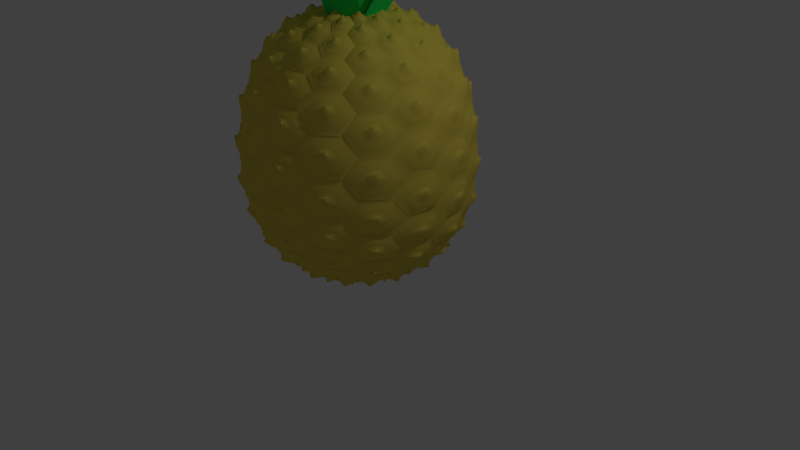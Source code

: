 # Source: pineapple_prop.blend  (saved by Blender 2.93.21; exported with 4.5.12 LTS)
import bpy
from mathutils import Matrix  # noqa: F401  (used for matrix-valued properties, if any)

bpy.ops.wm.read_factory_settings(use_empty=True)
scene = bpy.context.scene
scene.name = 'Scene'

# ---- collections
col_collection_1 = bpy.data.collections.new('Collection 1'); scene.collection.children.link(col_collection_1)

# ---- materials (node trees are filled in below, after node groups)
mat_material = bpy.data.materials.new('Material')
mat_material.use_transparent_shadow = False
mat_material.diffuse_color = (0.8, 0.6275, 0.09465, 1.0)
mat_material_001 = bpy.data.materials.new('Material.001')
mat_material_001.use_transparent_shadow = False
mat_material_001.diffuse_color = (0.02443, 0.8, 0.1349, 1.0)

# ---- material node trees

# ---- world
world_world = bpy.data.worlds.new('World'); scene.world = world_world
world_world.color = (0.05088, 0.05088, 0.05088)
world_world.use_sun_shadow = False
world_world.sun_shadow_jitter_overblur = 0.0
world_world.cycles.sampling_method = 'MANUAL'
world_world.cycles.sample_map_resolution = 256

# ---- cameras
cam_camera = bpy.data.cameras.new('Camera')
cam_camera.clip_end = 100.0
cam_camera.lens = 35.0
cam_camera.sensor_width = 32.0
cam_camera.sensor_height = 18.0
cam_camera.ortho_scale = 7.314
cam_camera.dof.focus_distance = 0.0
cam_camera.dof.aperture_fstop = 128.0

# ---- lights
light_lamp = bpy.data.lights.new('Lamp', 'POINT')
light_lamp.transmission_factor = 0.0
light_lamp.cutoff_distance = 30.0
light_lamp.energy = 100.0
light_lamp.shadow_buffer_clip_start = 1.001
light_lamp.shadow_soft_size = 0.1
light_lamp.shadow_maximum_resolution = 0.006
light_lamp.use_absolute_resolution = True
light_lamp.cycles.use_multiple_importance_sampling = False

# ---- meshes
me_circle_003 = bpy.data.meshes.new('Circle.003')
me_circle_003.from_pydata([(0.0866, 0.4, 0.0), (8.196e-08, 0.3, 0.0), (8.196e-08, 0.1, 0.0), (0.0866, -2.98e-08, 0.0), (0.1732, 0.1, 0.0), (0.1732, 0.3, 0.0), (0.0866, 0.2884, -0.0324), (0.04834, 0.2442, -0.0324), (0.04834, 0.1558, -0.0324), (0.0866, 0.1116, -0.0324), (0.1249, 0.1558, -0.0324), (0.1249, 0.2442, -0.0324), (0.09327, 0.2488, -0.05687), (0.07313, 0.2244, -0.06319), (0.07313, 0.1756, -0.06319), (0.09327, 0.1512, -0.05687), (0.1134, 0.1756, -0.05055), (0.1134, 0.2244, -0.05055), (0.1072, 0.2174, -0.08269), (0.09786, 0.2087, -0.08487), (0.09201, 0.1913, -0.07814), (0.09546, 0.1826, -0.06923), (0.1048, 0.1913, -0.06705), (0.1106, 0.2087, -0.07378), (0.1082, 0.2027, -0.08388), (0.1042, 0.1995, -0.08445), (0.1014, 0.193, -0.08118), (0.1025, 0.1898, -0.07734), (0.1065, 0.193, -0.07677), (0.1093, 0.1995, -0.08004), (0.1109, 0.1916, -0.08704), (0.1094, 0.1913, -0.08683), (0.1078, 0.1907, -0.08503), (0.1078, 0.1904, -0.08343), (0.1094, 0.1907, -0.08363), (0.111, 0.1913, -0.08543), (0.1104, 0.1874, -0.08645), (0.1097, 0.1873, -0.08635), (0.109, 0.1872, -0.08555), (0.109, 0.1871, -0.08483), (0.1097, 0.1872, -0.08493), (0.1104, 0.1873, -0.08574), (0.02417, 0.2721, -0.0324), (0.02417, 0.1279, -0.0324), (0.149, 0.1279, -0.0324), (0.149, 0.2721, -0.0324), (0.0866, 0.05582, -0.0324), (0.0866, 0.3442, -0.0324)], [], [(43, 42, 7, 8), (45, 44, 10, 11), (46, 43, 8, 9), (42, 47, 6, 7), (47, 45, 11, 6), (44, 46, 9, 10), (11, 10, 16, 17), (9, 8, 14, 15), (7, 6, 12, 13), (6, 11, 17, 12), (10, 9, 15, 16), (8, 7, 13, 14), (12, 17, 23, 18), (16, 15, 21, 22), (14, 13, 19, 20), (17, 16, 22, 23), (15, 14, 20, 21), (13, 12, 18, 19), (23, 22, 28, 29), (21, 20, 26, 27), (19, 18, 24, 25), (18, 23, 29, 24), (22, 21, 27, 28), (20, 19, 25, 26), (28, 27, 33, 34), (26, 25, 31, 32), (29, 28, 34, 35), (27, 26, 32, 33), (25, 24, 30, 31), (24, 29, 35, 30), (33, 32, 38, 39), (31, 30, 36, 37), (30, 35, 41, 36), (34, 33, 39, 40), (32, 31, 37, 38), (35, 34, 40, 41), (4, 3, 46, 44), (0, 5, 45, 47), (1, 0, 47, 42), (3, 2, 43, 46), (5, 4, 44, 45), (2, 1, 42, 43)])
me_circle_003.polygons.foreach_set('use_smooth', [True] * 42)
_uv = me_circle_003.uv_layers.new(name='UVMap')
_uv.uv.foreach_set('vector', [0.0, 0.0, 0.0, 0.0, 0.0, 0.0, 0.0, 0.0, 0.0, 0.0, 0.0, 0.0, 0.0, 0.0, 0.0, 0.0, 0.0, 0.0, 0.0, 0.0, 0.0, 0.0, 0.0, 0.0, 0.0, 0.0, 0.0, 0.0, 0.0, 0.0, 0.0, 0.0, 0.0, 0.0, 0.0, 0.0, 0.0, 0.0, 0.0, 0.0, 0.0, 0.0, 0.0, 0.0, 0.0, 0.0, 0.0, 0.0, 0.0, 0.0, 0.0, 0.0, 0.0, 0.0, 0.0, 0.0, 0.0, 0.0, 0.0, 0.0, 0.0, 0.0, 0.0, 0.0, 0.0, 0.0, 0.0, 0.0, 0.0, 0.0, 0.0, 0.0, 0.0, 0.0, 0.0, 0.0, 0.0, 0.0, 0.0, 0.0, 0.0, 0.0, 0.0, 0.0, 0.0, 0.0, 0.0, 0.0, 0.0, 0.0, 0.0, 0.0, 0.0, 0.0, 0.0, 0.0, 0.0, 0.0, 0.0, 0.0, 0.0, 0.0, 0.0, 0.0, 0.0, 0.0, 0.0, 0.0, 0.0, 0.0, 0.0, 0.0, 0.0, 0.0, 0.0, 0.0, 0.0, 0.0, 0.0, 0.0, 0.0, 0.0, 0.0, 0.0, 0.0, 0.0, 0.0, 0.0, 0.0, 0.0, 0.0, 0.0, 0.0, 0.0, 0.0, 0.0, 0.0, 0.0, 0.0, 0.0, 0.0, 0.0, 0.0, 0.0, 0.0, 0.0, 0.0, 0.0, 0.0, 0.0, 0.0, 0.0, 0.0, 0.0, 0.0, 0.0, 0.0, 0.0, 0.0, 0.0, 0.0, 0.0, 0.0, 0.0, 0.0, 0.0, 0.0, 0.0, 0.0, 0.0, 0.0, 0.0, 0.0, 0.0, 0.0, 0.0, 0.0, 0.0, 0.0, 0.0, 0.0, 0.0, 0.0, 0.0, 0.0, 0.0, 0.0, 0.0, 0.0, 0.0, 0.0, 0.0, 0.0, 0.0, 0.0, 0.0, 0.0, 0.0, 0.0, 0.0, 0.0, 0.0, 0.0, 0.0, 0.0, 0.0, 0.0, 0.0, 0.0, 0.0, 0.0, 0.0, 0.0, 0.0, 0.0, 0.0, 0.0, 0.0, 0.0, 0.0, 0.0, 0.0, 0.0, 0.0, 0.0, 0.0, 0.0, 0.0, 0.0, 0.0, 0.0, 0.0, 0.0, 0.0, 0.0, 0.0, 0.0, 0.0, 0.0, 0.0, 0.0, 0.0, 0.0, 0.0, 0.0, 0.0, 0.0, 0.0, 0.0, 0.0, 0.0, 0.0, 0.0, 0.0, 0.0, 0.0, 0.0, 0.0, 0.0, 0.0, 0.0, 0.0, 0.0, 0.0, 0.0, 0.0, 0.0, 0.0, 0.0, 0.0, 0.0, 0.0, 0.0, 0.0, 0.0, 0.0, 0.0, 0.0, 0.0, 0.0, 0.0, 0.0, 0.0, 0.0, 0.0, 0.0, 0.0, 0.0, 0.0, 0.0, 0.0, 0.0, 0.0, 0.0, 0.0, 0.0, 0.0, 0.0, 0.0, 0.0, 0.0, 0.0, 0.0, 0.0, 0.0, 0.0, 0.0, 0.0, 0.0, 0.0, 0.0, 0.0, 0.0, 0.0, 0.0, 0.0, 0.0, 0.0, 0.0, 0.0, 0.0, 0.0, 0.0, 0.0, 0.0, 0.0, 0.0, 0.0, 0.0, 0.0, 0.0, 0.0, 0.0, 0.0, 0.0, 0.0])
me_circle_003.materials.append(mat_material)
me_circle_003.use_remesh_fix_poles = True
me_circle_003.use_remesh_preserve_attributes = False
me_circle_003.use_mirror_vertex_groups = False
me_circle_003.update()
me_plane = bpy.data.meshes.new('Plane')
me_plane.from_pydata([(0.8094, -0.6604, -0.4189), (1.5, -0.5997, 0.5685), (0.805, 0.5441, -0.49), (1.496, 0.6048, 0.4975), (2.14, -0.2246, 1.13), (2.138, 0.3028, 1.099), (2.476, -0.01402, 1.398), (2.476, 0.1276, 1.389), (0.5105, -0.5305, -1.103), (0.5075, 0.3327, -1.153), (0.3381, -0.3253, -1.658), (0.3367, 0.06236, -1.681), (0.9489, -0.06346, -0.5532), (1.64, -0.002767, 0.4342), (2.266, 0.03437, 1.026), (2.615, 0.05159, 1.297), (0.6456, -0.104, -1.223), (0.4732, -0.1366, -1.764)], [], [(12, 13, 3, 2), (13, 1, 4, 14), (14, 4, 6, 15), (12, 2, 9, 16), (16, 9, 11, 17), (8, 16, 17, 10), (0, 12, 16, 8), (5, 14, 15, 7), (3, 13, 14, 5), (0, 1, 13, 12)])
me_plane.polygons.foreach_set('use_smooth', [True] * 10)
_uv = me_plane.uv_layers.new(name='UVMap')
_uv.uv.foreach_set('vector', [0.0, 0.5, 1.0, 0.5, 1.0, 1.0, 0.0, 1.0, 1.0, 0.5, 1.0, 0.0, 1.0, 0.0, 1.0, 0.5, 1.0, 0.5, 1.0, 0.0, 1.0, 0.0, 1.0, 0.5, 0.0, 0.5, 0.0, 1.0, 0.0, 1.0, 0.0, 0.5, 0.0, 0.5, 0.0, 1.0, 0.0, 1.0, 0.0, 0.5, 0.0, 0.0, 0.0, 0.5, 0.0, 0.5, 0.0, 0.0, 0.0, 0.0, 0.0, 0.5, 0.0, 0.5, 0.0, 0.0, 1.0, 1.0, 1.0, 0.5, 1.0, 0.5, 1.0, 1.0, 1.0, 1.0, 1.0, 0.5, 1.0, 0.5, 1.0, 1.0, 0.0, 0.0, 1.0, 0.0, 1.0, 0.5, 0.0, 0.5])
me_plane.materials.append(mat_material_001)
me_plane.use_remesh_fix_poles = True
me_plane.use_remesh_preserve_attributes = False
me_plane.use_mirror_vertex_groups = False
me_plane.update()
lat_lattice_005 = bpy.data.lattices.new('Lattice.005')
lat_lattice_005.points.foreach_set('co_deform', [-0.8278, -0.5, -0.5, 0.8278, -0.5, -0.5, -0.8278, 0.5, -0.5, 0.8278, 0.5, -0.5, -0.8278, -0.5, 0.5, 0.8278, -0.5, 0.5, -0.8278, 0.5, 0.5, 0.8278, 0.5, 0.5])

# ---- objects
ob_empty_005 = bpy.data.objects.new('Empty.005', None)
ob_lamp = bpy.data.objects.new('Lamp', light_lamp)
ob_camera = bpy.data.objects.new('Camera', cam_camera)
ob_circle_002 = bpy.data.objects.new('Circle.002', me_circle_003)
ob_empty_001 = bpy.data.objects.new('Empty.001', None)
ob_lattice = bpy.data.objects.new('Lattice', lat_lattice_005)
ob_plane = bpy.data.objects.new('Plane', me_plane)

# ---- transforms, parenting, visibility, modifiers, constraints
ob_empty_005.location = (-0.7925, -0.1669, 1.556)
ob_empty_005.rotation_euler = (-1.571, -1.571, 0.0)
ob_empty_005.empty_display_type = 'ARROWS'
ob_empty_005.lineart.crease_threshold = 0.0
ob_lamp.location = (4.076, 1.005, 5.904)
ob_lamp.rotation_euler = (0.6503, 0.05522, 1.866)
ob_lamp.lock_rotations_4d = False
ob_lamp.empty_display_type = 'ARROWS'
ob_lamp.color = (0.0, 0.0, 0.0, 0.0)
ob_lamp.lineart.crease_threshold = 0.0
ob_camera.location = (7.481, -6.508, 5.344)
ob_camera.rotation_euler = (1.109, 0.01082, 0.8149)
ob_camera.lock_rotations_4d = False
ob_camera.empty_display_type = 'ARROWS'
ob_camera.color = (0.0, 0.0, 0.0, 0.0)
ob_camera.display_type = 'WIRE'
ob_camera.lineart.crease_threshold = 0.0
ob_circle_002.location = (1.2, -2.057, -1.743)
ob_circle_002.rotation_euler = (-1.344e-07, -1.571, 0.0)
ob_circle_002.lineart.crease_threshold = 0.0
_vg = ob_circle_002.vertex_groups.new(name='Group')
_m = ob_circle_002.modifiers.new('Array', 'ARRAY')
_m.count = 12
_m.constant_offset_displace = (0.0, 0.0, 0.0)
_m.use_merge_vertices = True
_m = ob_circle_002.modifiers.new('Array.001', 'ARRAY')
_m.use_constant_offset = True
_m.constant_offset_displace = (0.093, -0.095, 0.0)
_m.relative_offset_displace = (0.0, 1.0, 0.0)
_m.use_merge_vertices = True
_m = ob_circle_002.modifiers.new('Array.002', 'ARRAY')
_m.count = 8
_m.use_constant_offset = True
_m.constant_offset_displace = (0.0, -0.093, 0.0)
_m.relative_offset_displace = (0.0, 1.0, 0.0)
_m.use_merge_vertices = True
_m = ob_circle_002.modifiers.new('SimpleDeform', 'SIMPLE_DEFORM')
_m.deform_method = 'BEND'
_m.deform_axis = 'Z'
_m.origin = ob_empty_005
_m.factor = 3.142
_m.angle = 3.142
_m = ob_circle_002.modifiers.new('SimpleDeform.001', 'SIMPLE_DEFORM')
_m.deform_method = 'BEND'
_m.origin = ob_empty_005
_m.factor = 6.425
_m.angle = 6.425
_m = ob_circle_002.modifiers.new('Lattice', 'LATTICE')
_m.object = ob_lattice
ob_empty_001.location = (-0.007531, -0.1569, 5.294)
ob_empty_001.rotation_euler = (0.0, -0.0, 0.8681)
ob_empty_001.empty_display_type = 'ARROWS'
ob_empty_001.lineart.crease_threshold = 0.0
ob_lattice.location = (-0.1004, -0.1339, 1.812)
ob_lattice.rotation_euler = (-1.344e-07, -1.571, 0.0)
ob_lattice.lineart.crease_threshold = 0.0
ob_plane.location = (-0.007531, -0.1569, 5.678)
ob_plane.rotation_euler = (0.0, -0.0, -0.4519)
ob_plane.scale = (1.126, 1.126, 1.126)
ob_plane.lineart.crease_threshold = 0.0
_m = ob_plane.modifiers.new('Subdivision', 'SUBSURF')
_m.uv_smooth = 'PRESERVE_CORNERS'
_m.show_only_control_edges = False
_m = ob_plane.modifiers.new('Array', 'ARRAY')
_m.count = 11
_m.constant_offset_displace = (0.0, 0.0, 0.0)
_m.use_relative_offset = False
_m.use_object_offset = True
_m.offset_object = ob_empty_001

# ---- collection membership
scene.collection.objects.link(ob_empty_005)
col_collection_1.objects.link(ob_lamp)
col_collection_1.objects.link(ob_camera)
col_collection_1.objects.link(ob_circle_002)
col_collection_1.objects.link(ob_empty_001)
col_collection_1.objects.link(ob_lattice)
col_collection_1.objects.link(ob_plane)

# ---- scene / render settings (as saved in the file)
scene.camera = ob_camera
scene.frame_start = 1; scene.frame_end = 250; scene.frame_set(1)
scene.render.engine = 'BLENDER_EEVEE_NEXT'
scene.render.resolution_percentage = 50
scene.render.dither_intensity = 0.0
scene.cycles.use_denoising = False
scene.cycles.samples = 10
scene.cycles.sampling_pattern = 'TABULATED_SOBOL'
scene.cycles.light_sampling_threshold = 0.0
scene.cycles.use_adaptive_sampling = False
scene.cycles.use_light_tree = False
scene.cycles.blur_glossy = 0.0
scene.cycles.volume_bounces = 1
scene.cycles.pixel_filter_type = 'GAUSSIAN'
scene.cycles.sample_clamp_indirect = 0.0
scene.view_settings.view_transform = 'Standard'
bpy.context.view_layer.update()

